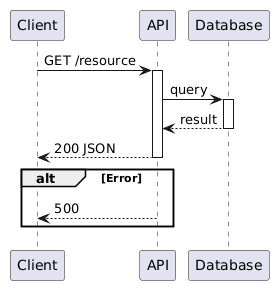

The diagram above was rendered by PlantUML. Its source (embedded in the PNG):
@startuml
participant Client
participant API
participant Database

Client -> API: GET /resource
activate API
API -> Database: query
activate Database
Database --> API: result
deactivate Database
API --> Client: 200 JSON
deactivate API

alt Error
  API --> Client: 500
end
@enduml